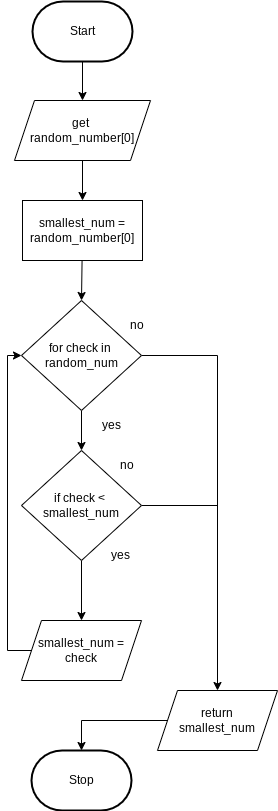

The diagram above was exported from draw.io. Its source (the exported page's mxGraphModel, read from the mxfile embedded in the PNG):
<mxGraphModel dx="594" dy="2899" grid="1" gridSize="10" guides="1" tooltips="1" connect="1" arrows="1" fold="1" page="1" pageScale="1" pageWidth="827" pageHeight="1169" math="0" shadow="0">
  <root>
    <mxCell id="0" />
    <mxCell id="1" parent="0" />
    <mxCell id="331" value="" style="edgeStyle=none;html=1;" parent="1" source="3" target="328" edge="1">
      <mxGeometry relative="1" as="geometry" />
    </mxCell>
    <mxCell id="3" value="Start" style="strokeWidth=2;html=1;shape=mxgraph.flowchart.terminator;whiteSpace=wrap;" parent="1" vertex="1">
      <mxGeometry x="375" y="-1169" width="100" height="60" as="geometry" />
    </mxCell>
    <mxCell id="10" value="Stop" style="strokeWidth=2;html=1;shape=mxgraph.flowchart.terminator;whiteSpace=wrap;rounded=1;" parent="1" vertex="1">
      <mxGeometry x="374" y="-420" width="100" height="60" as="geometry" />
    </mxCell>
    <mxCell id="317" value="" style="edgeStyle=none;html=1;" parent="1" source="284" target="316" edge="1">
      <mxGeometry relative="1" as="geometry" />
    </mxCell>
    <mxCell id="324" style="edgeStyle=none;html=1;entryX=0.5;entryY=0;entryDx=0;entryDy=0;endArrow=classic;endFill=1;rounded=0;" parent="1" source="284" target="323" edge="1">
      <mxGeometry relative="1" as="geometry">
        <Array as="points">
          <mxPoint x="560" y="-815" />
        </Array>
      </mxGeometry>
    </mxCell>
    <mxCell id="284" value="for check in&amp;nbsp;&lt;br&gt;random_num" style="rhombus;whiteSpace=wrap;html=1;" parent="1" vertex="1">
      <mxGeometry x="364" y="-870" width="120" height="110" as="geometry" />
    </mxCell>
    <mxCell id="294" style="edgeStyle=none;html=1;entryX=0;entryY=0.5;entryDx=0;entryDy=0;rounded=0;exitX=0;exitY=0.5;exitDx=0;exitDy=0;" parent="1" source="311" target="284" edge="1">
      <mxGeometry relative="1" as="geometry">
        <Array as="points">
          <mxPoint x="350" y="-520" />
          <mxPoint x="350" y="-815" />
        </Array>
      </mxGeometry>
    </mxCell>
    <mxCell id="288" value="yes" style="text;html=1;strokeColor=none;fillColor=none;align=center;verticalAlign=middle;whiteSpace=wrap;rounded=0;" parent="1" vertex="1">
      <mxGeometry x="424" y="-760" width="60" height="30" as="geometry" />
    </mxCell>
    <mxCell id="293" value="no" style="text;html=1;strokeColor=none;fillColor=none;align=center;verticalAlign=middle;whiteSpace=wrap;rounded=0;" parent="1" vertex="1">
      <mxGeometry x="450" y="-860" width="60" height="30" as="geometry" />
    </mxCell>
    <mxCell id="311" value="smallest_num =&lt;br&gt;check" style="shape=parallelogram;perimeter=parallelogramPerimeter;whiteSpace=wrap;html=1;fixedSize=1;" parent="1" vertex="1">
      <mxGeometry x="364" y="-550" width="120" height="60" as="geometry" />
    </mxCell>
    <mxCell id="321" style="edgeStyle=none;html=1;entryX=0.5;entryY=0;entryDx=0;entryDy=0;" parent="1" source="316" target="311" edge="1">
      <mxGeometry relative="1" as="geometry" />
    </mxCell>
    <mxCell id="322" style="edgeStyle=none;html=1;endArrow=none;endFill=0;" parent="1" source="316" edge="1">
      <mxGeometry relative="1" as="geometry">
        <mxPoint x="560" y="-665" as="targetPoint" />
      </mxGeometry>
    </mxCell>
    <mxCell id="316" value="if check &amp;lt;&amp;nbsp;&lt;br&gt;smallest_num" style="rhombus;whiteSpace=wrap;html=1;" parent="1" vertex="1">
      <mxGeometry x="364" y="-720" width="120" height="110" as="geometry" />
    </mxCell>
    <mxCell id="318" value="no" style="text;html=1;strokeColor=none;fillColor=none;align=center;verticalAlign=middle;whiteSpace=wrap;rounded=0;" parent="1" vertex="1">
      <mxGeometry x="440" y="-720" width="60" height="30" as="geometry" />
    </mxCell>
    <mxCell id="319" value="yes" style="text;html=1;strokeColor=none;fillColor=none;align=center;verticalAlign=middle;whiteSpace=wrap;rounded=0;" parent="1" vertex="1">
      <mxGeometry x="433" y="-630" width="60" height="30" as="geometry" />
    </mxCell>
    <mxCell id="326" style="edgeStyle=none;rounded=0;html=1;entryX=0.5;entryY=0;entryDx=0;entryDy=0;entryPerimeter=0;endArrow=classic;endFill=1;" parent="1" source="323" target="10" edge="1">
      <mxGeometry relative="1" as="geometry">
        <Array as="points">
          <mxPoint x="424" y="-450" />
        </Array>
      </mxGeometry>
    </mxCell>
    <mxCell id="323" value="return&lt;br&gt;smallest_num" style="shape=parallelogram;perimeter=parallelogramPerimeter;whiteSpace=wrap;html=1;fixedSize=1;" parent="1" vertex="1">
      <mxGeometry x="500" y="-480" width="120" height="60" as="geometry" />
    </mxCell>
    <mxCell id="333" value="" style="edgeStyle=none;html=1;" edge="1" parent="1" source="328" target="332">
      <mxGeometry relative="1" as="geometry" />
    </mxCell>
    <mxCell id="328" value="get&amp;nbsp;&lt;br&gt;&lt;span style=&quot;font-family: &amp;#34;helvetica&amp;#34;&quot;&gt;random_number[0]&lt;/span&gt;" style="shape=parallelogram;perimeter=parallelogramPerimeter;whiteSpace=wrap;html=1;fixedSize=1;" parent="1" vertex="1">
      <mxGeometry x="357" y="-1070" width="136" height="60" as="geometry" />
    </mxCell>
    <mxCell id="335" style="edgeStyle=none;html=1;entryX=0.5;entryY=0;entryDx=0;entryDy=0;" edge="1" parent="1" source="332" target="284">
      <mxGeometry relative="1" as="geometry" />
    </mxCell>
    <mxCell id="332" value="&lt;span&gt;smallest_num = random_number[0]&lt;/span&gt;" style="rounded=0;whiteSpace=wrap;html=1;" vertex="1" parent="1">
      <mxGeometry x="365" y="-970" width="120" height="60" as="geometry" />
    </mxCell>
  </root>
</mxGraphModel>